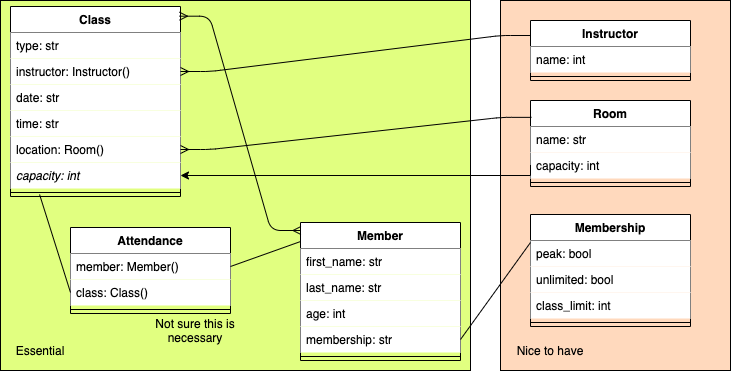

The diagram above was exported from draw.io. Its source (the exported page's mxGraphModel, read from the mxfile embedded in the PNG):
<mxGraphModel dx="1026" dy="381" grid="1" gridSize="10" guides="1" tooltips="1" connect="1" arrows="1" fold="1" page="1" pageScale="1" pageWidth="827" pageHeight="1169" math="0" shadow="0">
  <root>
    <mxCell id="0" />
    <mxCell id="1" parent="0" />
    <mxCell id="Q6na3ViA3bufgNaaEWC3-35" value="" style="rounded=0;whiteSpace=wrap;html=1;fillColor=#FFD9BD;" vertex="1" parent="1">
      <mxGeometry x="560" y="20" width="230" height="370" as="geometry" />
    </mxCell>
    <mxCell id="Q6na3ViA3bufgNaaEWC3-33" value="" style="rounded=0;whiteSpace=wrap;html=1;fillColor=#E1FF80;" vertex="1" parent="1">
      <mxGeometry x="60" y="20" width="470" height="370" as="geometry" />
    </mxCell>
    <mxCell id="Q6na3ViA3bufgNaaEWC3-1" value="Class" style="swimlane;fontStyle=1;align=center;verticalAlign=top;childLayout=stackLayout;horizontal=1;startSize=26;horizontalStack=0;resizeParent=1;resizeParentMax=0;resizeLast=0;collapsible=1;marginBottom=0;" vertex="1" parent="1">
      <mxGeometry x="70" y="26" width="170" height="190" as="geometry" />
    </mxCell>
    <mxCell id="Q6na3ViA3bufgNaaEWC3-2" value="type: str" style="text;strokeColor=none;fillColor=#FFFFFF;align=left;verticalAlign=top;spacingLeft=4;spacingRight=4;overflow=hidden;rotatable=0;points=[[0,0.5],[1,0.5]];portConstraint=eastwest;" vertex="1" parent="Q6na3ViA3bufgNaaEWC3-1">
      <mxGeometry y="26" width="170" height="26" as="geometry" />
    </mxCell>
    <mxCell id="Q6na3ViA3bufgNaaEWC3-5" value="instructor: Instructor()" style="text;strokeColor=none;fillColor=#FFFFFF;align=left;verticalAlign=top;spacingLeft=4;spacingRight=4;overflow=hidden;rotatable=0;points=[[0,0.5],[1,0.5]];portConstraint=eastwest;" vertex="1" parent="Q6na3ViA3bufgNaaEWC3-1">
      <mxGeometry y="52" width="170" height="26" as="geometry" />
    </mxCell>
    <mxCell id="Q6na3ViA3bufgNaaEWC3-22" value="date: str" style="text;strokeColor=none;fillColor=#FFFFFF;align=left;verticalAlign=top;spacingLeft=4;spacingRight=4;overflow=hidden;rotatable=0;points=[[0,0.5],[1,0.5]];portConstraint=eastwest;" vertex="1" parent="Q6na3ViA3bufgNaaEWC3-1">
      <mxGeometry y="78" width="170" height="26" as="geometry" />
    </mxCell>
    <mxCell id="Q6na3ViA3bufgNaaEWC3-23" value="time: str" style="text;strokeColor=none;fillColor=#FFFFFF;align=left;verticalAlign=top;spacingLeft=4;spacingRight=4;overflow=hidden;rotatable=0;points=[[0,0.5],[1,0.5]];portConstraint=eastwest;" vertex="1" parent="Q6na3ViA3bufgNaaEWC3-1">
      <mxGeometry y="104" width="170" height="26" as="geometry" />
    </mxCell>
    <mxCell id="Q6na3ViA3bufgNaaEWC3-30" value="location: Room()" style="text;strokeColor=none;fillColor=#FFFFFF;align=left;verticalAlign=top;spacingLeft=4;spacingRight=4;overflow=hidden;rotatable=0;points=[[0,0.5],[1,0.5]];portConstraint=eastwest;" vertex="1" parent="Q6na3ViA3bufgNaaEWC3-1">
      <mxGeometry y="130" width="170" height="26" as="geometry" />
    </mxCell>
    <mxCell id="Q6na3ViA3bufgNaaEWC3-6" value="capacity: int" style="text;strokeColor=none;fillColor=#FFFFFF;align=left;verticalAlign=top;spacingLeft=4;spacingRight=4;overflow=hidden;rotatable=0;points=[[0,0.5],[1,0.5]];portConstraint=eastwest;fontStyle=2" vertex="1" parent="Q6na3ViA3bufgNaaEWC3-1">
      <mxGeometry y="156" width="170" height="26" as="geometry" />
    </mxCell>
    <mxCell id="Q6na3ViA3bufgNaaEWC3-3" value="" style="line;strokeWidth=1;fillColor=#FFFFFF;align=left;verticalAlign=middle;spacingTop=-1;spacingLeft=3;spacingRight=3;rotatable=0;labelPosition=right;points=[];portConstraint=eastwest;" vertex="1" parent="Q6na3ViA3bufgNaaEWC3-1">
      <mxGeometry y="182" width="170" height="8" as="geometry" />
    </mxCell>
    <mxCell id="Q6na3ViA3bufgNaaEWC3-7" value="Member" style="swimlane;fontStyle=1;align=center;verticalAlign=top;childLayout=stackLayout;horizontal=1;startSize=26;horizontalStack=0;resizeParent=1;resizeParentMax=0;resizeLast=0;collapsible=1;marginBottom=0;" vertex="1" parent="1">
      <mxGeometry x="360" y="242" width="160" height="138" as="geometry" />
    </mxCell>
    <mxCell id="Q6na3ViA3bufgNaaEWC3-8" value="first_name: str" style="text;strokeColor=none;fillColor=#FFFFFF;align=left;verticalAlign=top;spacingLeft=4;spacingRight=4;overflow=hidden;rotatable=0;points=[[0,0.5],[1,0.5]];portConstraint=eastwest;" vertex="1" parent="Q6na3ViA3bufgNaaEWC3-7">
      <mxGeometry y="26" width="160" height="26" as="geometry" />
    </mxCell>
    <mxCell id="Q6na3ViA3bufgNaaEWC3-11" value="last_name: str" style="text;strokeColor=none;fillColor=#FFFFFF;align=left;verticalAlign=top;spacingLeft=4;spacingRight=4;overflow=hidden;rotatable=0;points=[[0,0.5],[1,0.5]];portConstraint=eastwest;" vertex="1" parent="Q6na3ViA3bufgNaaEWC3-7">
      <mxGeometry y="52" width="160" height="26" as="geometry" />
    </mxCell>
    <mxCell id="Q6na3ViA3bufgNaaEWC3-12" value="age: int" style="text;strokeColor=none;fillColor=#FFFFFF;align=left;verticalAlign=top;spacingLeft=4;spacingRight=4;overflow=hidden;rotatable=0;points=[[0,0.5],[1,0.5]];portConstraint=eastwest;" vertex="1" parent="Q6na3ViA3bufgNaaEWC3-7">
      <mxGeometry y="78" width="160" height="26" as="geometry" />
    </mxCell>
    <mxCell id="Q6na3ViA3bufgNaaEWC3-13" value="membership: str" style="text;strokeColor=none;fillColor=#FFFFFF;align=left;verticalAlign=top;spacingLeft=4;spacingRight=4;overflow=hidden;rotatable=0;points=[[0,0.5],[1,0.5]];portConstraint=eastwest;" vertex="1" parent="Q6na3ViA3bufgNaaEWC3-7">
      <mxGeometry y="104" width="160" height="26" as="geometry" />
    </mxCell>
    <mxCell id="Q6na3ViA3bufgNaaEWC3-9" value="" style="line;strokeWidth=1;fillColor=none;align=left;verticalAlign=middle;spacingTop=-1;spacingLeft=3;spacingRight=3;rotatable=0;labelPosition=right;points=[];portConstraint=eastwest;" vertex="1" parent="Q6na3ViA3bufgNaaEWC3-7">
      <mxGeometry y="130" width="160" height="8" as="geometry" />
    </mxCell>
    <mxCell id="Q6na3ViA3bufgNaaEWC3-14" value="Instructor" style="swimlane;fontStyle=1;align=center;verticalAlign=top;childLayout=stackLayout;horizontal=1;startSize=26;horizontalStack=0;resizeParent=1;resizeParentMax=0;resizeLast=0;collapsible=1;marginBottom=0;" vertex="1" parent="1">
      <mxGeometry x="590" y="40" width="160" height="60" as="geometry" />
    </mxCell>
    <mxCell id="Q6na3ViA3bufgNaaEWC3-15" value="name: int" style="text;strokeColor=none;fillColor=#FFFFFF;align=left;verticalAlign=top;spacingLeft=4;spacingRight=4;overflow=hidden;rotatable=0;points=[[0,0.5],[1,0.5]];portConstraint=eastwest;" vertex="1" parent="Q6na3ViA3bufgNaaEWC3-14">
      <mxGeometry y="26" width="160" height="26" as="geometry" />
    </mxCell>
    <mxCell id="Q6na3ViA3bufgNaaEWC3-16" value="" style="line;strokeWidth=1;fillColor=none;align=left;verticalAlign=middle;spacingTop=-1;spacingLeft=3;spacingRight=3;rotatable=0;labelPosition=right;points=[];portConstraint=eastwest;" vertex="1" parent="Q6na3ViA3bufgNaaEWC3-14">
      <mxGeometry y="52" width="160" height="8" as="geometry" />
    </mxCell>
    <mxCell id="Q6na3ViA3bufgNaaEWC3-18" value="Room" style="swimlane;fontStyle=1;align=center;verticalAlign=top;childLayout=stackLayout;horizontal=1;startSize=26;horizontalStack=0;resizeParent=1;resizeParentMax=0;resizeLast=0;collapsible=1;marginBottom=0;" vertex="1" parent="1">
      <mxGeometry x="590" y="120" width="160" height="86" as="geometry" />
    </mxCell>
    <mxCell id="Q6na3ViA3bufgNaaEWC3-19" value="name: str" style="text;strokeColor=none;fillColor=#FFFFFF;align=left;verticalAlign=top;spacingLeft=4;spacingRight=4;overflow=hidden;rotatable=0;points=[[0,0.5],[1,0.5]];portConstraint=eastwest;" vertex="1" parent="Q6na3ViA3bufgNaaEWC3-18">
      <mxGeometry y="26" width="160" height="26" as="geometry" />
    </mxCell>
    <mxCell id="Q6na3ViA3bufgNaaEWC3-29" value="capacity: int" style="text;strokeColor=none;fillColor=#FFFFFF;align=left;verticalAlign=top;spacingLeft=4;spacingRight=4;overflow=hidden;rotatable=0;points=[[0,0.5],[1,0.5]];portConstraint=eastwest;" vertex="1" parent="Q6na3ViA3bufgNaaEWC3-18">
      <mxGeometry y="52" width="160" height="26" as="geometry" />
    </mxCell>
    <mxCell id="Q6na3ViA3bufgNaaEWC3-20" value="" style="line;strokeWidth=1;fillColor=none;align=left;verticalAlign=middle;spacingTop=-1;spacingLeft=3;spacingRight=3;rotatable=0;labelPosition=right;points=[];portConstraint=eastwest;" vertex="1" parent="Q6na3ViA3bufgNaaEWC3-18">
      <mxGeometry y="78" width="160" height="8" as="geometry" />
    </mxCell>
    <mxCell id="Q6na3ViA3bufgNaaEWC3-32" style="edgeStyle=orthogonalEdgeStyle;rounded=0;orthogonalLoop=1;jettySize=auto;html=1;entryX=1;entryY=0.5;entryDx=0;entryDy=0;exitX=0;exitY=0.75;exitDx=0;exitDy=0;" edge="1" parent="1" source="Q6na3ViA3bufgNaaEWC3-18" target="Q6na3ViA3bufgNaaEWC3-6">
      <mxGeometry relative="1" as="geometry">
        <Array as="points">
          <mxPoint x="590" y="195" />
        </Array>
      </mxGeometry>
    </mxCell>
    <mxCell id="Q6na3ViA3bufgNaaEWC3-34" value="Essential" style="text;html=1;strokeColor=none;fillColor=none;align=center;verticalAlign=middle;whiteSpace=wrap;rounded=0;" vertex="1" parent="1">
      <mxGeometry x="80" y="360" width="40" height="20" as="geometry" />
    </mxCell>
    <mxCell id="Q6na3ViA3bufgNaaEWC3-36" value="Nice to have" style="text;html=1;strokeColor=none;fillColor=none;align=center;verticalAlign=middle;whiteSpace=wrap;rounded=0;" vertex="1" parent="1">
      <mxGeometry x="570" y="360" width="80" height="20" as="geometry" />
    </mxCell>
    <mxCell id="Q6na3ViA3bufgNaaEWC3-37" value="Membership" style="swimlane;fontStyle=1;align=center;verticalAlign=top;childLayout=stackLayout;horizontal=1;startSize=26;horizontalStack=0;resizeParent=1;resizeParentMax=0;resizeLast=0;collapsible=1;marginBottom=0;" vertex="1" parent="1">
      <mxGeometry x="590" y="234" width="160" height="112" as="geometry" />
    </mxCell>
    <mxCell id="Q6na3ViA3bufgNaaEWC3-38" value="peak: bool" style="text;strokeColor=none;fillColor=#FFFFFF;align=left;verticalAlign=top;spacingLeft=4;spacingRight=4;overflow=hidden;rotatable=0;points=[[0,0.5],[1,0.5]];portConstraint=eastwest;" vertex="1" parent="Q6na3ViA3bufgNaaEWC3-37">
      <mxGeometry y="26" width="160" height="26" as="geometry" />
    </mxCell>
    <mxCell id="Q6na3ViA3bufgNaaEWC3-50" value="unlimited: bool" style="text;strokeColor=none;fillColor=#FFFFFF;align=left;verticalAlign=top;spacingLeft=4;spacingRight=4;overflow=hidden;rotatable=0;points=[[0,0.5],[1,0.5]];portConstraint=eastwest;" vertex="1" parent="Q6na3ViA3bufgNaaEWC3-37">
      <mxGeometry y="52" width="160" height="26" as="geometry" />
    </mxCell>
    <mxCell id="Q6na3ViA3bufgNaaEWC3-40" value="class_limit: int" style="text;strokeColor=none;fillColor=#FFFFFF;align=left;verticalAlign=top;spacingLeft=4;spacingRight=4;overflow=hidden;rotatable=0;points=[[0,0.5],[1,0.5]];portConstraint=eastwest;" vertex="1" parent="Q6na3ViA3bufgNaaEWC3-37">
      <mxGeometry y="78" width="160" height="26" as="geometry" />
    </mxCell>
    <mxCell id="Q6na3ViA3bufgNaaEWC3-39" value="" style="line;strokeWidth=1;fillColor=none;align=left;verticalAlign=middle;spacingTop=-1;spacingLeft=3;spacingRight=3;rotatable=0;labelPosition=right;points=[];portConstraint=eastwest;" vertex="1" parent="Q6na3ViA3bufgNaaEWC3-37">
      <mxGeometry y="104" width="160" height="8" as="geometry" />
    </mxCell>
    <mxCell id="Q6na3ViA3bufgNaaEWC3-45" value="" style="edgeStyle=entityRelationEdgeStyle;fontSize=12;html=1;endArrow=ERmany;startArrow=ERmany;exitX=0.994;exitY=0.051;exitDx=0;exitDy=0;entryX=0.003;entryY=0.058;entryDx=0;entryDy=0;entryPerimeter=0;exitPerimeter=0;" edge="1" parent="1" source="Q6na3ViA3bufgNaaEWC3-1" target="Q6na3ViA3bufgNaaEWC3-7">
      <mxGeometry width="100" height="100" relative="1" as="geometry">
        <mxPoint x="234" y="331" as="sourcePoint" />
        <mxPoint x="334" y="231" as="targetPoint" />
      </mxGeometry>
    </mxCell>
    <mxCell id="Q6na3ViA3bufgNaaEWC3-46" value="" style="edgeStyle=entityRelationEdgeStyle;fontSize=12;html=1;endArrow=ERmany;exitX=0;exitY=0.25;exitDx=0;exitDy=0;" edge="1" parent="1" source="Q6na3ViA3bufgNaaEWC3-14" target="Q6na3ViA3bufgNaaEWC3-5">
      <mxGeometry width="100" height="100" relative="1" as="geometry">
        <mxPoint x="390" y="160" as="sourcePoint" />
        <mxPoint x="490" y="60" as="targetPoint" />
      </mxGeometry>
    </mxCell>
    <mxCell id="Q6na3ViA3bufgNaaEWC3-47" value="" style="edgeStyle=entityRelationEdgeStyle;fontSize=12;html=1;endArrow=ERmany;entryX=1;entryY=0.5;entryDx=0;entryDy=0;exitX=0.006;exitY=0.196;exitDx=0;exitDy=0;exitPerimeter=0;" edge="1" parent="1" source="Q6na3ViA3bufgNaaEWC3-18" target="Q6na3ViA3bufgNaaEWC3-30">
      <mxGeometry width="100" height="100" relative="1" as="geometry">
        <mxPoint x="370" y="260" as="sourcePoint" />
        <mxPoint x="470" y="160" as="targetPoint" />
      </mxGeometry>
    </mxCell>
    <mxCell id="Q6na3ViA3bufgNaaEWC3-48" value="" style="endArrow=none;html=1;entryX=0;entryY=0.25;entryDx=0;entryDy=0;exitX=1;exitY=0.5;exitDx=0;exitDy=0;" edge="1" parent="1" source="Q6na3ViA3bufgNaaEWC3-13" target="Q6na3ViA3bufgNaaEWC3-37">
      <mxGeometry width="50" height="50" relative="1" as="geometry">
        <mxPoint x="390" y="230" as="sourcePoint" />
        <mxPoint x="440" y="180" as="targetPoint" />
      </mxGeometry>
    </mxCell>
    <mxCell id="Q6na3ViA3bufgNaaEWC3-51" value="Attendance" style="swimlane;fontStyle=1;align=center;verticalAlign=top;childLayout=stackLayout;horizontal=1;startSize=26;horizontalStack=0;resizeParent=1;resizeParentMax=0;resizeLast=0;collapsible=1;marginBottom=0;fillColor=#FFFFFF;" vertex="1" parent="1">
      <mxGeometry x="130" y="247" width="160" height="86" as="geometry" />
    </mxCell>
    <mxCell id="Q6na3ViA3bufgNaaEWC3-52" value="member: Member()" style="text;strokeColor=none;fillColor=#FFFFFF;align=left;verticalAlign=top;spacingLeft=4;spacingRight=4;overflow=hidden;rotatable=0;points=[[0,0.5],[1,0.5]];portConstraint=eastwest;" vertex="1" parent="Q6na3ViA3bufgNaaEWC3-51">
      <mxGeometry y="26" width="160" height="26" as="geometry" />
    </mxCell>
    <mxCell id="Q6na3ViA3bufgNaaEWC3-55" value="class: Class()" style="text;strokeColor=none;fillColor=#FFFFFF;align=left;verticalAlign=top;spacingLeft=4;spacingRight=4;overflow=hidden;rotatable=0;points=[[0,0.5],[1,0.5]];portConstraint=eastwest;" vertex="1" parent="Q6na3ViA3bufgNaaEWC3-51">
      <mxGeometry y="52" width="160" height="26" as="geometry" />
    </mxCell>
    <mxCell id="Q6na3ViA3bufgNaaEWC3-53" value="" style="line;strokeWidth=1;fillColor=none;align=left;verticalAlign=middle;spacingTop=-1;spacingLeft=3;spacingRight=3;rotatable=0;labelPosition=right;points=[];portConstraint=eastwest;" vertex="1" parent="Q6na3ViA3bufgNaaEWC3-51">
      <mxGeometry y="78" width="160" height="8" as="geometry" />
    </mxCell>
    <mxCell id="Q6na3ViA3bufgNaaEWC3-57" value="" style="endArrow=none;html=1;exitX=1;exitY=0.5;exitDx=0;exitDy=0;entryX=0;entryY=0.138;entryDx=0;entryDy=0;entryPerimeter=0;" edge="1" parent="1" source="Q6na3ViA3bufgNaaEWC3-52" target="Q6na3ViA3bufgNaaEWC3-7">
      <mxGeometry width="50" height="50" relative="1" as="geometry">
        <mxPoint x="390" y="230" as="sourcePoint" />
        <mxPoint x="440" y="180" as="targetPoint" />
      </mxGeometry>
    </mxCell>
    <mxCell id="Q6na3ViA3bufgNaaEWC3-58" value="" style="endArrow=none;html=1;exitX=0;exitY=0.5;exitDx=0;exitDy=0;entryX=0.171;entryY=0.75;entryDx=0;entryDy=0;entryPerimeter=0;" edge="1" parent="1" source="Q6na3ViA3bufgNaaEWC3-55" target="Q6na3ViA3bufgNaaEWC3-3">
      <mxGeometry width="50" height="50" relative="1" as="geometry">
        <mxPoint x="300" y="296" as="sourcePoint" />
        <mxPoint x="370" y="271.044" as="targetPoint" />
      </mxGeometry>
    </mxCell>
    <mxCell id="Q6na3ViA3bufgNaaEWC3-59" value="Not sure this is necessary" style="text;html=1;strokeColor=none;fillColor=none;align=center;verticalAlign=middle;whiteSpace=wrap;rounded=0;" vertex="1" parent="1">
      <mxGeometry x="200" y="340" width="110" height="20" as="geometry" />
    </mxCell>
  </root>
</mxGraphModel>